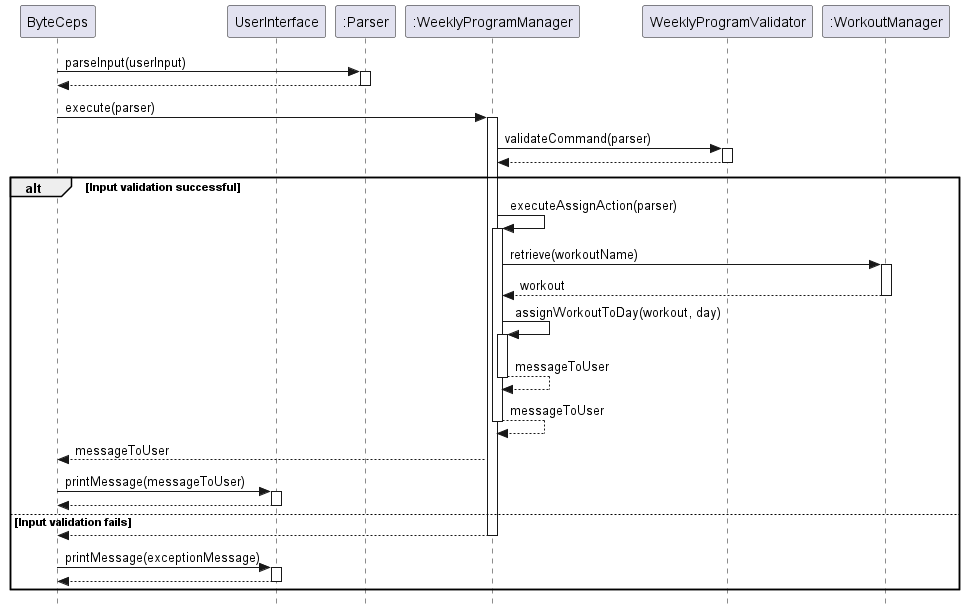

The diagram above was rendered by PlantUML. Its source (embedded in the PNG):
@startuml SequenceDiagram
skinparam classAttributeIconSize 0
skinparam style strictuml

participant ByteCeps
participant UserInterface
participant ":Parser"
participant ":WeeklyProgramManager"
participant WeeklyProgramValidator
participant ":WorkoutManager"

ByteCeps -> ":Parser": parseInput(userInput)
activate ":Parser"
ByteCeps <-- ":Parser":
deactivate ":Parser"
ByteCeps -> ":WeeklyProgramManager": execute(parser)
activate ":WeeklyProgramManager"
":WeeklyProgramManager" -> WeeklyProgramValidator: validateCommand(parser)

activate WeeklyProgramValidator
":WeeklyProgramManager" <-- WeeklyProgramValidator :
deactivate WeeklyProgramValidator

alt Input validation successful
    ":WeeklyProgramManager" -> ":WeeklyProgramManager": executeAssignAction(parser)
    activate ":WeeklyProgramManager"
    ":WeeklyProgramManager" -> ":WorkoutManager": retrieve(workoutName)
    activate ":WorkoutManager"
    ":WorkoutManager" --> ":WeeklyProgramManager": workout
    deactivate ":WorkoutManager"
    ":WeeklyProgramManager" -> ":WeeklyProgramManager" : assignWorkoutToDay(workout, day)
    activate ":WeeklyProgramManager"
    ":WeeklyProgramManager" --> ":WeeklyProgramManager" : messageToUser
    deactivate ":WeeklyProgramManager"
    ":WeeklyProgramManager" --> ":WeeklyProgramManager": messageToUser
    deactivate ":WeeklyProgramManager"
    ":WeeklyProgramManager" --> ByteCeps : messageToUser
    ByteCeps -> UserInterface: printMessage(messageToUser)
    activate UserInterface
    UserInterface --> ByteCeps :
    deactivate UserInterface
else Input validation fails
    ":WeeklyProgramManager" --> ByteCeps:
    deactivate ":WeeklyProgramManager"
    ByteCeps -> UserInterface: printMessage(exceptionMessage)
    activate UserInterface
    UserInterface --> ByteCeps:
    deactivate UserInterface
end
deactivate WeeklyProgramValidator
@enduml